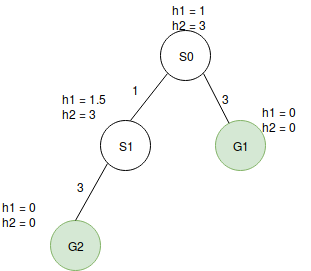

The diagram above was exported from draw.io. Its source (the exported page's mxGraphModel, read from the mxfile embedded in the PNG):
<mxGraphModel dx="773" dy="466" grid="1" gridSize="10" guides="1" tooltips="1" connect="1" arrows="1" fold="1" page="1" pageScale="1" pageWidth="850" pageHeight="1100" math="0" shadow="0">
  <root>
    <mxCell id="0" />
    <mxCell id="1" parent="0" />
    <mxCell id="LD47SHDMGBAdmmjPNmzD-1" value="S0" style="ellipse;whiteSpace=wrap;html=1;aspect=fixed;" vertex="1" parent="1">
      <mxGeometry x="330" y="90" width="50" height="50" as="geometry" />
    </mxCell>
    <mxCell id="LD47SHDMGBAdmmjPNmzD-2" value="G1" style="ellipse;whiteSpace=wrap;html=1;aspect=fixed;fillColor=#d5e8d4;strokeColor=#82b366;" vertex="1" parent="1">
      <mxGeometry x="385" y="180" width="50" height="50" as="geometry" />
    </mxCell>
    <mxCell id="LD47SHDMGBAdmmjPNmzD-3" value="S1" style="ellipse;whiteSpace=wrap;html=1;aspect=fixed;" vertex="1" parent="1">
      <mxGeometry x="270" y="180" width="50" height="50" as="geometry" />
    </mxCell>
    <mxCell id="LD47SHDMGBAdmmjPNmzD-4" value="G2" style="ellipse;whiteSpace=wrap;html=1;aspect=fixed;fillColor=#d5e8d4;strokeColor=#82b366;" vertex="1" parent="1">
      <mxGeometry x="220" y="280" width="50" height="50" as="geometry" />
    </mxCell>
    <mxCell id="LD47SHDMGBAdmmjPNmzD-5" value="" style="endArrow=none;html=1;entryX=0;entryY=1;entryDx=0;entryDy=0;" edge="1" parent="1" target="LD47SHDMGBAdmmjPNmzD-1">
      <mxGeometry width="50" height="50" relative="1" as="geometry">
        <mxPoint x="300" y="180" as="sourcePoint" />
        <mxPoint x="340" y="130" as="targetPoint" />
      </mxGeometry>
    </mxCell>
    <mxCell id="LD47SHDMGBAdmmjPNmzD-7" value="" style="endArrow=none;html=1;entryX=1;entryY=1;entryDx=0;entryDy=0;" edge="1" parent="1" source="LD47SHDMGBAdmmjPNmzD-2" target="LD47SHDMGBAdmmjPNmzD-1">
      <mxGeometry width="50" height="50" relative="1" as="geometry">
        <mxPoint x="310" y="190" as="sourcePoint" />
        <mxPoint x="350" y="140" as="targetPoint" />
      </mxGeometry>
    </mxCell>
    <mxCell id="LD47SHDMGBAdmmjPNmzD-8" value="" style="endArrow=none;html=1;exitX=0.5;exitY=0;exitDx=0;exitDy=0;entryX=0;entryY=1;entryDx=0;entryDy=0;" edge="1" parent="1" source="LD47SHDMGBAdmmjPNmzD-4" target="LD47SHDMGBAdmmjPNmzD-3">
      <mxGeometry width="50" height="50" relative="1" as="geometry">
        <mxPoint x="255" y="270" as="sourcePoint" />
        <mxPoint x="295" y="220" as="targetPoint" />
      </mxGeometry>
    </mxCell>
    <mxCell id="LD47SHDMGBAdmmjPNmzD-9" value="3" style="text;html=1;resizable=0;points=[];autosize=1;align=left;verticalAlign=top;spacingTop=-4;" vertex="1" parent="1">
      <mxGeometry x="390" y="149" width="20" height="20" as="geometry" />
    </mxCell>
    <mxCell id="LD47SHDMGBAdmmjPNmzD-10" value="1" style="text;html=1;resizable=0;points=[];autosize=1;align=left;verticalAlign=top;spacingTop=-4;" vertex="1" parent="1">
      <mxGeometry x="300" y="140" width="20" height="20" as="geometry" />
    </mxCell>
    <mxCell id="LD47SHDMGBAdmmjPNmzD-11" value="3" style="text;html=1;resizable=0;points=[];autosize=1;align=left;verticalAlign=top;spacingTop=-4;" vertex="1" parent="1">
      <mxGeometry x="245" y="237" width="20" height="20" as="geometry" />
    </mxCell>
    <mxCell id="LD47SHDMGBAdmmjPNmzD-13" value="&lt;div&gt;h1 = 0&lt;/div&gt;&lt;div&gt;h2 = 0&lt;br&gt;&lt;/div&gt;" style="text;html=1;resizable=0;points=[];autosize=1;align=left;verticalAlign=top;spacingTop=-4;" vertex="1" parent="1">
      <mxGeometry x="430" y="162" width="50" height="30" as="geometry" />
    </mxCell>
    <mxCell id="LD47SHDMGBAdmmjPNmzD-14" value="&lt;div&gt;h1 = 1&lt;/div&gt;&lt;div&gt;h2 = 3&lt;br&gt;&lt;/div&gt;" style="text;html=1;resizable=0;points=[];autosize=1;align=left;verticalAlign=top;spacingTop=-4;" vertex="1" parent="1">
      <mxGeometry x="340" y="60" width="50" height="30" as="geometry" />
    </mxCell>
    <mxCell id="LD47SHDMGBAdmmjPNmzD-15" value="&lt;div&gt;h1 = 1.5&lt;br&gt;&lt;/div&gt;&lt;div&gt;h2 = 3&lt;br&gt;&lt;/div&gt;" style="text;html=1;resizable=0;points=[];autosize=1;align=left;verticalAlign=top;spacingTop=-4;" vertex="1" parent="1">
      <mxGeometry x="230" y="149" width="60" height="30" as="geometry" />
    </mxCell>
    <mxCell id="LD47SHDMGBAdmmjPNmzD-16" value="&lt;div&gt;h1 = 0&lt;br&gt;&lt;/div&gt;&lt;div&gt;h2 = 0&lt;br&gt;&lt;/div&gt;" style="text;html=1;resizable=0;points=[];autosize=1;align=left;verticalAlign=top;spacingTop=-4;" vertex="1" parent="1">
      <mxGeometry x="170" y="257" width="50" height="30" as="geometry" />
    </mxCell>
  </root>
</mxGraphModel>